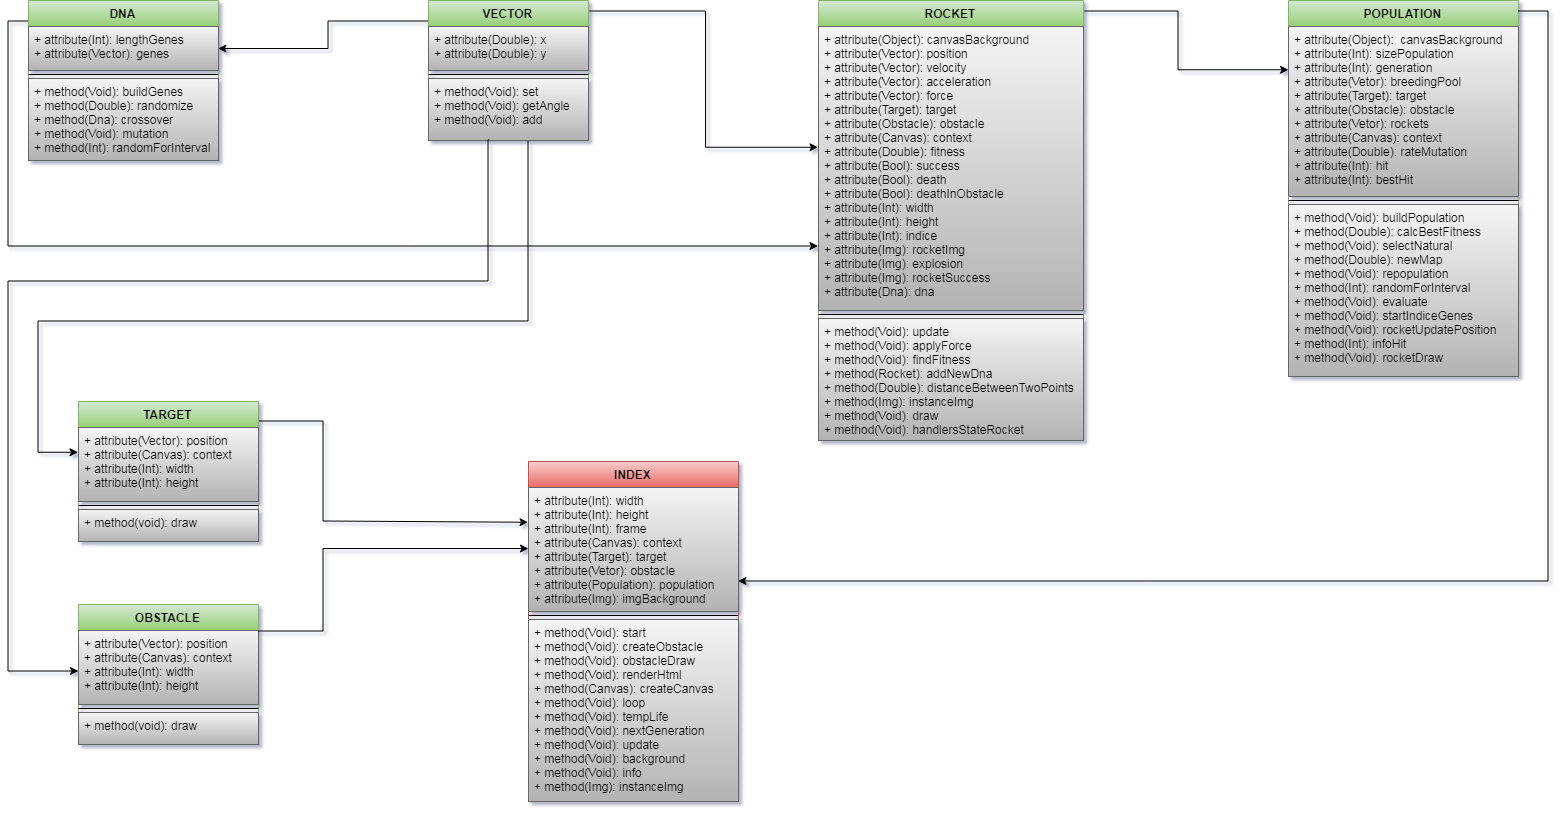

The diagram above was exported from draw.io. Its source (the exported page's mxGraphModel, read from the mxfile embedded in the PNG):
<mxGraphModel dx="1778" dy="993" grid="1" gridSize="10" guides="1" tooltips="1" connect="1" arrows="1" fold="1" page="1" pageScale="1" pageWidth="1600" pageHeight="900" math="0" shadow="0">
  <root>
    <mxCell id="0" />
    <mxCell id="1" parent="0" />
    <mxCell id="suNeT6nX4s16Z_WbwZY8-5" value="DNA" style="swimlane;fontStyle=1;align=center;verticalAlign=top;childLayout=stackLayout;horizontal=1;startSize=26;horizontalStack=0;resizeParent=1;resizeParentMax=0;resizeLast=0;collapsible=1;marginBottom=0;fillColor=#d5e8d4;strokeColor=#82b366;gradientColor=#97d077;" vertex="1" parent="1">
      <mxGeometry x="30" y="79" width="190" height="160" as="geometry">
        <mxRectangle x="50" y="30" width="60" height="26" as="alternateBounds" />
      </mxGeometry>
    </mxCell>
    <mxCell id="suNeT6nX4s16Z_WbwZY8-6" value="+ attribute(Int): lengthGenes&#10;+ attribute(Vector): genes" style="text;strokeColor=#666666;fillColor=#f5f5f5;align=left;verticalAlign=top;spacingLeft=4;spacingRight=4;overflow=hidden;rotatable=0;points=[[0,0.5],[1,0.5]];portConstraint=eastwest;gradientColor=#b3b3b3;" vertex="1" parent="suNeT6nX4s16Z_WbwZY8-5">
      <mxGeometry y="26" width="190" height="44" as="geometry" />
    </mxCell>
    <mxCell id="suNeT6nX4s16Z_WbwZY8-7" value="" style="line;strokeWidth=1;fillColor=none;align=left;verticalAlign=middle;spacingTop=-1;spacingLeft=3;spacingRight=3;rotatable=0;labelPosition=right;points=[];portConstraint=eastwest;" vertex="1" parent="suNeT6nX4s16Z_WbwZY8-5">
      <mxGeometry y="70" width="190" height="8" as="geometry" />
    </mxCell>
    <mxCell id="suNeT6nX4s16Z_WbwZY8-8" value="+ method(Void): buildGenes&#10;+ method(Double): randomize&#10;+ method(Dna): crossover&#10;+ method(Void): mutation&#10;+ method(Int): randomForInterval&#10;" style="text;strokeColor=#666666;fillColor=#f5f5f5;align=left;verticalAlign=top;spacingLeft=4;spacingRight=4;overflow=hidden;rotatable=0;points=[[0,0.5],[1,0.5]];portConstraint=eastwest;gradientColor=#b3b3b3;" vertex="1" parent="suNeT6nX4s16Z_WbwZY8-5">
      <mxGeometry y="78" width="190" height="82" as="geometry" />
    </mxCell>
    <mxCell id="suNeT6nX4s16Z_WbwZY8-70" style="edgeStyle=orthogonalEdgeStyle;rounded=0;orthogonalLoop=1;jettySize=auto;html=1;entryX=1;entryY=0.5;entryDx=0;entryDy=0;startSize=26;" edge="1" parent="1" source="suNeT6nX4s16Z_WbwZY8-10" target="suNeT6nX4s16Z_WbwZY8-6">
      <mxGeometry relative="1" as="geometry">
        <Array as="points">
          <mxPoint x="330" y="100" />
          <mxPoint x="330" y="127" />
        </Array>
      </mxGeometry>
    </mxCell>
    <mxCell id="suNeT6nX4s16Z_WbwZY8-77" style="edgeStyle=orthogonalEdgeStyle;rounded=0;orthogonalLoop=1;jettySize=auto;html=1;startSize=26;entryX=-0.001;entryY=0.335;entryDx=0;entryDy=0;entryPerimeter=0;" edge="1" parent="1" source="suNeT6nX4s16Z_WbwZY8-10" target="suNeT6nX4s16Z_WbwZY8-63">
      <mxGeometry relative="1" as="geometry">
        <mxPoint x="30" y="529.9999999999998" as="targetPoint" />
        <Array as="points">
          <mxPoint x="530" y="400" />
          <mxPoint x="40" y="400" />
          <mxPoint x="40" y="531" />
        </Array>
      </mxGeometry>
    </mxCell>
    <mxCell id="suNeT6nX4s16Z_WbwZY8-10" value="VECTOR" style="swimlane;fontStyle=1;align=center;verticalAlign=top;childLayout=stackLayout;horizontal=1;startSize=26;horizontalStack=0;resizeParent=1;resizeParentMax=0;resizeLast=0;collapsible=1;marginBottom=0;gradientColor=#97d077;fillColor=#d5e8d4;strokeColor=#82b366;" vertex="1" parent="1">
      <mxGeometry x="430" y="79" width="160" height="140" as="geometry">
        <mxRectangle x="420" y="48" width="80" height="26" as="alternateBounds" />
      </mxGeometry>
    </mxCell>
    <mxCell id="suNeT6nX4s16Z_WbwZY8-11" value="+ attribute(Double): x&#10;+ attribute(Double): y&#10;" style="text;strokeColor=#666666;fillColor=#f5f5f5;align=left;verticalAlign=top;spacingLeft=4;spacingRight=4;overflow=hidden;rotatable=0;points=[[0,0.5],[1,0.5]];portConstraint=eastwest;gradientColor=#b3b3b3;" vertex="1" parent="suNeT6nX4s16Z_WbwZY8-10">
      <mxGeometry y="26" width="160" height="44" as="geometry" />
    </mxCell>
    <mxCell id="suNeT6nX4s16Z_WbwZY8-12" value="" style="line;strokeWidth=1;fillColor=none;align=left;verticalAlign=middle;spacingTop=-1;spacingLeft=3;spacingRight=3;rotatable=0;labelPosition=right;points=[];portConstraint=eastwest;" vertex="1" parent="suNeT6nX4s16Z_WbwZY8-10">
      <mxGeometry y="70" width="160" height="8" as="geometry" />
    </mxCell>
    <mxCell id="suNeT6nX4s16Z_WbwZY8-13" value="+ method(Void): set&#10;+ method(Void): getAngle&#10;+ method(Void): add" style="text;strokeColor=#666666;fillColor=#f5f5f5;align=left;verticalAlign=top;spacingLeft=4;spacingRight=4;overflow=hidden;rotatable=0;points=[[0,0.5],[1,0.5]];portConstraint=eastwest;gradientColor=#b3b3b3;" vertex="1" parent="suNeT6nX4s16Z_WbwZY8-10">
      <mxGeometry y="78" width="160" height="62" as="geometry" />
    </mxCell>
    <mxCell id="suNeT6nX4s16Z_WbwZY8-36" value="ROCKET" style="swimlane;fontStyle=1;align=center;verticalAlign=top;childLayout=stackLayout;horizontal=1;startSize=26;horizontalStack=0;resizeParent=1;resizeParentMax=0;resizeLast=0;collapsible=1;marginBottom=0;strokeColor=#82b366;fillColor=#d5e8d4;gradientColor=#97d077;" vertex="1" parent="1">
      <mxGeometry x="820" y="79" width="265" height="440" as="geometry">
        <mxRectangle x="920" y="61" width="80" height="26" as="alternateBounds" />
      </mxGeometry>
    </mxCell>
    <mxCell id="suNeT6nX4s16Z_WbwZY8-37" value="+ attribute(Object): canvasBackground&#10;+ attribute(Vector): position&#10;+ attribute(Vector): velocity&#10;+ attribute(Vector): acceleration&#10;+ attribute(Vector): force&#10;+ attribute(Target): target&#10;+ attribute(Obstacle): obstacle&#10;+ attribute(Canvas): context&#10;+ attribute(Double): fitness&#10;+ attribute(Bool): success&#10;+ attribute(Bool): death&#10;+ attribute(Bool): deathInObstacle&#10;+ attribute(Int): width&#10;+ attribute(Int): height&#10;+ attribute(Int): indice&#10;+ attribute(Img): rocketImg&#10;+ attribute(Img): explosion&#10;+ attribute(Img): rocketSuccess&#10;+ attribute(Dna): dna&#10;&#10;&#10;&#10;&#10;&#10;&#10;" style="text;strokeColor=#666666;fillColor=#f5f5f5;align=left;verticalAlign=top;spacingLeft=4;spacingRight=4;overflow=hidden;rotatable=0;points=[[0,0.5],[1,0.5]];portConstraint=eastwest;gradientColor=#b3b3b3;" vertex="1" parent="suNeT6nX4s16Z_WbwZY8-36">
      <mxGeometry y="26" width="265" height="284" as="geometry" />
    </mxCell>
    <mxCell id="suNeT6nX4s16Z_WbwZY8-38" value="" style="line;strokeWidth=1;fillColor=none;align=left;verticalAlign=middle;spacingTop=-1;spacingLeft=3;spacingRight=3;rotatable=0;labelPosition=right;points=[];portConstraint=eastwest;" vertex="1" parent="suNeT6nX4s16Z_WbwZY8-36">
      <mxGeometry y="310" width="265" height="8" as="geometry" />
    </mxCell>
    <mxCell id="suNeT6nX4s16Z_WbwZY8-39" value="+ method(Void): update&#10;+ method(Void): applyForce&#10;+ method(Void): findFitness&#10;+ method(Rocket): addNewDna&#10;+ method(Double): distanceBetweenTwoPoints&#10;+ method(Img): instanceImg&#10;+ method(Void): draw&#10;+ method(Void): handlersStateRocket&#10; &#10;" style="text;strokeColor=#666666;fillColor=#f5f5f5;align=left;verticalAlign=top;spacingLeft=4;spacingRight=4;overflow=hidden;rotatable=0;points=[[0,0.5],[1,0.5]];portConstraint=eastwest;gradientColor=#b3b3b3;" vertex="1" parent="suNeT6nX4s16Z_WbwZY8-36">
      <mxGeometry y="318" width="265" height="122" as="geometry" />
    </mxCell>
    <mxCell id="suNeT6nX4s16Z_WbwZY8-41" value="POPULATION" style="swimlane;fontStyle=1;align=center;verticalAlign=top;childLayout=stackLayout;horizontal=1;startSize=26;horizontalStack=0;resizeParent=1;resizeParentMax=0;resizeLast=0;collapsible=1;marginBottom=0;fillColor=#d5e8d4;strokeColor=#82b366;gradientColor=#97d077;" vertex="1" parent="1">
      <mxGeometry x="1290" y="79" width="230" height="376" as="geometry">
        <mxRectangle x="1360" y="74" width="110" height="26" as="alternateBounds" />
      </mxGeometry>
    </mxCell>
    <mxCell id="suNeT6nX4s16Z_WbwZY8-42" value="+ attribute(Object):  canvasBackground&#10;+ attribute(Int): sizePopulation&#10;+ attribute(Int): generation&#10;+ attribute(Vetor): breedingPool&#10;+ attribute(Target): target&#10;+ attribute(Obstacle): obstacle&#10;+ attribute(Vetor): rockets&#10;+ attribute(Canvas): context&#10;+ attribute(Double): rateMutation&#10;+ attribute(Int): hit&#10;+ attribute(Int): bestHit&#10;       " style="text;align=left;verticalAlign=top;spacingLeft=4;spacingRight=4;overflow=hidden;rotatable=0;points=[[0,0.5],[1,0.5]];portConstraint=eastwest;fillColor=#f5f5f5;strokeColor=#666666;gradientColor=#b3b3b3;" vertex="1" parent="suNeT6nX4s16Z_WbwZY8-41">
      <mxGeometry y="26" width="230" height="170" as="geometry" />
    </mxCell>
    <mxCell id="suNeT6nX4s16Z_WbwZY8-43" value="" style="line;strokeWidth=1;fillColor=none;align=left;verticalAlign=middle;spacingTop=-1;spacingLeft=3;spacingRight=3;rotatable=0;labelPosition=right;points=[];portConstraint=eastwest;" vertex="1" parent="suNeT6nX4s16Z_WbwZY8-41">
      <mxGeometry y="196" width="230" height="8" as="geometry" />
    </mxCell>
    <mxCell id="suNeT6nX4s16Z_WbwZY8-44" value="+ method(Void): buildPopulation&#10;+ method(Double): calcBestFitness&#10;+ method(Void): selectNatural&#10;+ method(Double): newMap&#10;+ method(Void): repopulation&#10;+ method(Int): randomForInterval&#10;+ method(Void): evaluate&#10;+ method(Void): startIndiceGenes&#10;+ method(Void): rocketUpdatePosition&#10;+ method(Int): infoHit&#10;+ method(Void): rocketDraw&#10;  " style="text;strokeColor=#666666;fillColor=#f5f5f5;align=left;verticalAlign=top;spacingLeft=4;spacingRight=4;overflow=hidden;rotatable=0;points=[[0,0.5],[1,0.5]];portConstraint=eastwest;gradientColor=#b3b3b3;" vertex="1" parent="suNeT6nX4s16Z_WbwZY8-41">
      <mxGeometry y="204" width="230" height="172" as="geometry" />
    </mxCell>
    <mxCell id="suNeT6nX4s16Z_WbwZY8-45" value="INDEX" style="swimlane;fontStyle=1;align=center;verticalAlign=top;childLayout=stackLayout;horizontal=1;startSize=26;horizontalStack=0;resizeParent=1;resizeParentMax=0;resizeLast=0;collapsible=1;marginBottom=0;strokeColor=#b85450;fillColor=#f8cecc;gradientColor=#ea6b66;" vertex="1" parent="1">
      <mxGeometry x="530" y="540" width="210" height="340" as="geometry">
        <mxRectangle x="70" y="264" width="70" height="26" as="alternateBounds" />
      </mxGeometry>
    </mxCell>
    <mxCell id="suNeT6nX4s16Z_WbwZY8-46" value="+ attribute(Int): width&#10;+ attribute(Int): height&#10;+ attribute(Int): frame&#10;+ attribute(Canvas): context&#10;+ attribute(Target): target&#10;+ attribute(Vetor): obstacle&#10;+ attribute(Population): population&#10;+ attribute(Img): imgBackground" style="text;strokeColor=#666666;fillColor=#f5f5f5;align=left;verticalAlign=top;spacingLeft=4;spacingRight=4;overflow=hidden;rotatable=0;points=[[0,0.5],[1,0.5]];portConstraint=eastwest;gradientColor=#b3b3b3;" vertex="1" parent="suNeT6nX4s16Z_WbwZY8-45">
      <mxGeometry y="26" width="210" height="124" as="geometry" />
    </mxCell>
    <mxCell id="suNeT6nX4s16Z_WbwZY8-47" value="" style="line;strokeWidth=1;fillColor=none;align=left;verticalAlign=middle;spacingTop=-1;spacingLeft=3;spacingRight=3;rotatable=0;labelPosition=right;points=[];portConstraint=eastwest;" vertex="1" parent="suNeT6nX4s16Z_WbwZY8-45">
      <mxGeometry y="150" width="210" height="8" as="geometry" />
    </mxCell>
    <mxCell id="suNeT6nX4s16Z_WbwZY8-48" value="+ method(Void): start&#10;+ method(Void): createObstacle&#10;+ method(Void): obstacleDraw&#10;+ method(Void): renderHtml&#10;+ method(Canvas): createCanvas&#10;+ method(Void): loop&#10;+ method(Void): tempLife&#10;+ method(Void): nextGeneration&#10;+ method(Void): update &#10;+ method(Void): background&#10;+ method(Void): info&#10;+ method(Img): instanceImg" style="text;strokeColor=#666666;fillColor=#f5f5f5;align=left;verticalAlign=top;spacingLeft=4;spacingRight=4;overflow=hidden;rotatable=0;points=[[0,0.5],[1,0.5]];portConstraint=eastwest;gradientColor=#b3b3b3;" vertex="1" parent="suNeT6nX4s16Z_WbwZY8-45">
      <mxGeometry y="158" width="210" height="182" as="geometry" />
    </mxCell>
    <mxCell id="suNeT6nX4s16Z_WbwZY8-49" value="OBSTACLE" style="swimlane;fontStyle=1;align=center;verticalAlign=top;childLayout=stackLayout;horizontal=1;startSize=26;horizontalStack=0;resizeParent=1;resizeParentMax=0;resizeLast=0;collapsible=1;marginBottom=0;strokeColor=#82b366;fillColor=#d5e8d4;gradientColor=#97d077;" vertex="1" parent="1">
      <mxGeometry x="80" y="683" width="180" height="140" as="geometry" />
    </mxCell>
    <mxCell id="suNeT6nX4s16Z_WbwZY8-50" value="+ attribute(Vector): position&#10;+ attribute(Canvas): context&#10;+ attribute(Int): width&#10;+ attribute(Int): height&#10;" style="text;strokeColor=#666666;fillColor=#f5f5f5;align=left;verticalAlign=top;spacingLeft=4;spacingRight=4;overflow=hidden;rotatable=0;points=[[0,0.5],[1,0.5]];portConstraint=eastwest;gradientColor=#b3b3b3;" vertex="1" parent="suNeT6nX4s16Z_WbwZY8-49">
      <mxGeometry y="26" width="180" height="74" as="geometry" />
    </mxCell>
    <mxCell id="suNeT6nX4s16Z_WbwZY8-51" value="" style="line;strokeWidth=1;fillColor=none;align=left;verticalAlign=middle;spacingTop=-1;spacingLeft=3;spacingRight=3;rotatable=0;labelPosition=right;points=[];portConstraint=eastwest;" vertex="1" parent="suNeT6nX4s16Z_WbwZY8-49">
      <mxGeometry y="100" width="180" height="8" as="geometry" />
    </mxCell>
    <mxCell id="suNeT6nX4s16Z_WbwZY8-52" value="+ method(void): draw" style="text;strokeColor=#666666;fillColor=#f5f5f5;align=left;verticalAlign=top;spacingLeft=4;spacingRight=4;overflow=hidden;rotatable=0;points=[[0,0.5],[1,0.5]];portConstraint=eastwest;gradientColor=#b3b3b3;" vertex="1" parent="suNeT6nX4s16Z_WbwZY8-49">
      <mxGeometry y="108" width="180" height="32" as="geometry" />
    </mxCell>
    <mxCell id="suNeT6nX4s16Z_WbwZY8-57" style="edgeStyle=orthogonalEdgeStyle;rounded=0;orthogonalLoop=1;jettySize=auto;html=1;startSize=26;exitX=1.001;exitY=0.078;exitDx=0;exitDy=0;exitPerimeter=0;" edge="1" parent="1" source="suNeT6nX4s16Z_WbwZY8-10">
      <mxGeometry relative="1" as="geometry">
        <mxPoint x="592" y="90" as="sourcePoint" />
        <mxPoint x="820" y="226" as="targetPoint" />
        <Array as="points">
          <mxPoint x="707" y="90" />
          <mxPoint x="707" y="226" />
        </Array>
      </mxGeometry>
    </mxCell>
    <mxCell id="suNeT6nX4s16Z_WbwZY8-58" style="edgeStyle=orthogonalEdgeStyle;rounded=0;orthogonalLoop=1;jettySize=auto;html=1;startSize=26;exitX=1.002;exitY=0.023;exitDx=0;exitDy=0;exitPerimeter=0;" edge="1" parent="1" source="suNeT6nX4s16Z_WbwZY8-36" target="suNeT6nX4s16Z_WbwZY8-42">
      <mxGeometry relative="1" as="geometry">
        <mxPoint x="1090" y="50" as="sourcePoint" />
        <Array as="points">
          <mxPoint x="1180" y="89" />
          <mxPoint x="1180" y="148" />
        </Array>
      </mxGeometry>
    </mxCell>
    <mxCell id="suNeT6nX4s16Z_WbwZY8-61" style="edgeStyle=orthogonalEdgeStyle;rounded=0;orthogonalLoop=1;jettySize=auto;html=1;entryX=1;entryY=0.758;entryDx=0;entryDy=0;entryPerimeter=0;startSize=26;" edge="1" parent="1" target="suNeT6nX4s16Z_WbwZY8-46">
      <mxGeometry relative="1" as="geometry">
        <mxPoint x="1520" y="90" as="sourcePoint" />
        <Array as="points">
          <mxPoint x="1520" y="90" />
          <mxPoint x="1550" y="90" />
          <mxPoint x="1550" y="660" />
        </Array>
      </mxGeometry>
    </mxCell>
    <mxCell id="suNeT6nX4s16Z_WbwZY8-68" style="edgeStyle=orthogonalEdgeStyle;rounded=0;orthogonalLoop=1;jettySize=auto;html=1;entryX=-0.001;entryY=0.276;entryDx=0;entryDy=0;entryPerimeter=0;startSize=26;" edge="1" parent="1" source="suNeT6nX4s16Z_WbwZY8-62" target="suNeT6nX4s16Z_WbwZY8-46">
      <mxGeometry relative="1" as="geometry">
        <Array as="points">
          <mxPoint x="325" y="500" />
          <mxPoint x="325" y="600" />
        </Array>
      </mxGeometry>
    </mxCell>
    <mxCell id="suNeT6nX4s16Z_WbwZY8-62" value="TARGET" style="swimlane;fontStyle=1;align=center;verticalAlign=top;childLayout=stackLayout;horizontal=1;startSize=26;horizontalStack=0;resizeParent=1;resizeParentMax=0;resizeLast=0;collapsible=1;marginBottom=0;strokeColor=#82b366;fillColor=#d5e8d4;gradientColor=#97d077;" vertex="1" parent="1">
      <mxGeometry x="80" y="480" width="180" height="140" as="geometry" />
    </mxCell>
    <mxCell id="suNeT6nX4s16Z_WbwZY8-63" value="+ attribute(Vector): position&#10;+ attribute(Canvas): context&#10;+ attribute(Int): width&#10;+ attribute(Int): height" style="text;strokeColor=#666666;fillColor=#f5f5f5;align=left;verticalAlign=top;spacingLeft=4;spacingRight=4;overflow=hidden;rotatable=0;points=[[0,0.5],[1,0.5]];portConstraint=eastwest;gradientColor=#b3b3b3;" vertex="1" parent="suNeT6nX4s16Z_WbwZY8-62">
      <mxGeometry y="26" width="180" height="74" as="geometry" />
    </mxCell>
    <mxCell id="suNeT6nX4s16Z_WbwZY8-64" value="" style="line;strokeWidth=1;fillColor=none;align=left;verticalAlign=middle;spacingTop=-1;spacingLeft=3;spacingRight=3;rotatable=0;labelPosition=right;points=[];portConstraint=eastwest;" vertex="1" parent="suNeT6nX4s16Z_WbwZY8-62">
      <mxGeometry y="100" width="180" height="8" as="geometry" />
    </mxCell>
    <mxCell id="suNeT6nX4s16Z_WbwZY8-65" value="+ method(void): draw" style="text;strokeColor=#666666;fillColor=#f5f5f5;align=left;verticalAlign=top;spacingLeft=4;spacingRight=4;overflow=hidden;rotatable=0;points=[[0,0.5],[1,0.5]];portConstraint=eastwest;gradientColor=#b3b3b3;" vertex="1" parent="suNeT6nX4s16Z_WbwZY8-62">
      <mxGeometry y="108" width="180" height="32" as="geometry" />
    </mxCell>
    <mxCell id="suNeT6nX4s16Z_WbwZY8-67" style="edgeStyle=orthogonalEdgeStyle;rounded=0;orthogonalLoop=1;jettySize=auto;html=1;startSize=26;" edge="1" parent="1" source="suNeT6nX4s16Z_WbwZY8-50" target="suNeT6nX4s16Z_WbwZY8-46">
      <mxGeometry relative="1" as="geometry">
        <Array as="points">
          <mxPoint x="220" y="710" />
          <mxPoint x="325" y="710" />
          <mxPoint x="325" y="627" />
        </Array>
      </mxGeometry>
    </mxCell>
    <mxCell id="suNeT6nX4s16Z_WbwZY8-71" style="edgeStyle=orthogonalEdgeStyle;rounded=0;orthogonalLoop=1;jettySize=auto;html=1;startSize=26;" edge="1" parent="1">
      <mxGeometry relative="1" as="geometry">
        <mxPoint x="30" y="100" as="sourcePoint" />
        <mxPoint x="820" y="324" as="targetPoint" />
        <Array as="points">
          <mxPoint x="10" y="100" />
          <mxPoint x="10" y="324" />
        </Array>
      </mxGeometry>
    </mxCell>
    <mxCell id="suNeT6nX4s16Z_WbwZY8-78" style="edgeStyle=orthogonalEdgeStyle;rounded=0;orthogonalLoop=1;jettySize=auto;html=1;startSize=26;exitX=0.379;exitY=0.986;exitDx=0;exitDy=0;exitPerimeter=0;" edge="1" parent="1" source="suNeT6nX4s16Z_WbwZY8-13" target="suNeT6nX4s16Z_WbwZY8-50">
      <mxGeometry relative="1" as="geometry">
        <mxPoint x="30" y="749.9999999999998" as="targetPoint" />
        <mxPoint x="511" y="180" as="sourcePoint" />
        <Array as="points">
          <mxPoint x="490" y="360" />
          <mxPoint x="10" y="360" />
          <mxPoint x="10" y="750" />
        </Array>
      </mxGeometry>
    </mxCell>
  </root>
</mxGraphModel>